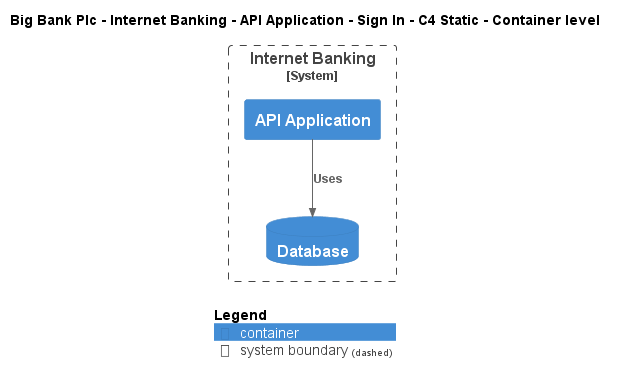

The diagram above was rendered by PlantUML. Its source (embedded in the PNG):
@startuml
!include ..\..\..\..\..\..\..\.c4s\C4_Container.puml

AddElementTag("c4interflow:lifecycle:new", $bgColor=green, $fontColor=#ffffff, $borderColor=green, $shadowing="False")
AddElementTag("c4interflow:lifecycle:changed", $bgColor=orange, $fontColor=#ffffff, $borderColor=orange, $shadowing="False")
AddElementTag("c4interflow:lifecycle:removed", $bgColor=red, $fontColor=#ffffff, $borderColor=red, $shadowing="False")

AddRelTag("c4interflow:lifecycle:new", $textColor=green, $lineColor=green)
AddRelTag("c4interflow:lifecycle:changed", $textColor=orange, $lineColor=orange)
AddRelTag("c4interflow:lifecycle:removed", $textColor=red, $lineColor=red)

SHOW_PERSON_PORTRAIT()
LAYOUT_TOP_DOWN()

skinparam linetype polyline

title Big Bank Plc - Internet Banking - API Application - Sign In - C4 Static - Container level


System_Boundary(BigBankPlc.SoftwareSystems.InternetBanking, "Internet Banking") {
    Container(BigBankPlc.SoftwareSystems.InternetBanking.Containers.APIApplication, "API Application", "", "")
    ContainerDb(BigBankPlc.SoftwareSystems.InternetBanking.Containers.Database, "Database", "", "")
}

Rel(BigBankPlc.SoftwareSystems.InternetBanking.Containers.APIApplication, BigBankPlc.SoftwareSystems.InternetBanking.Containers.Database, "Uses")


SHOW_LEGEND()
@enduml